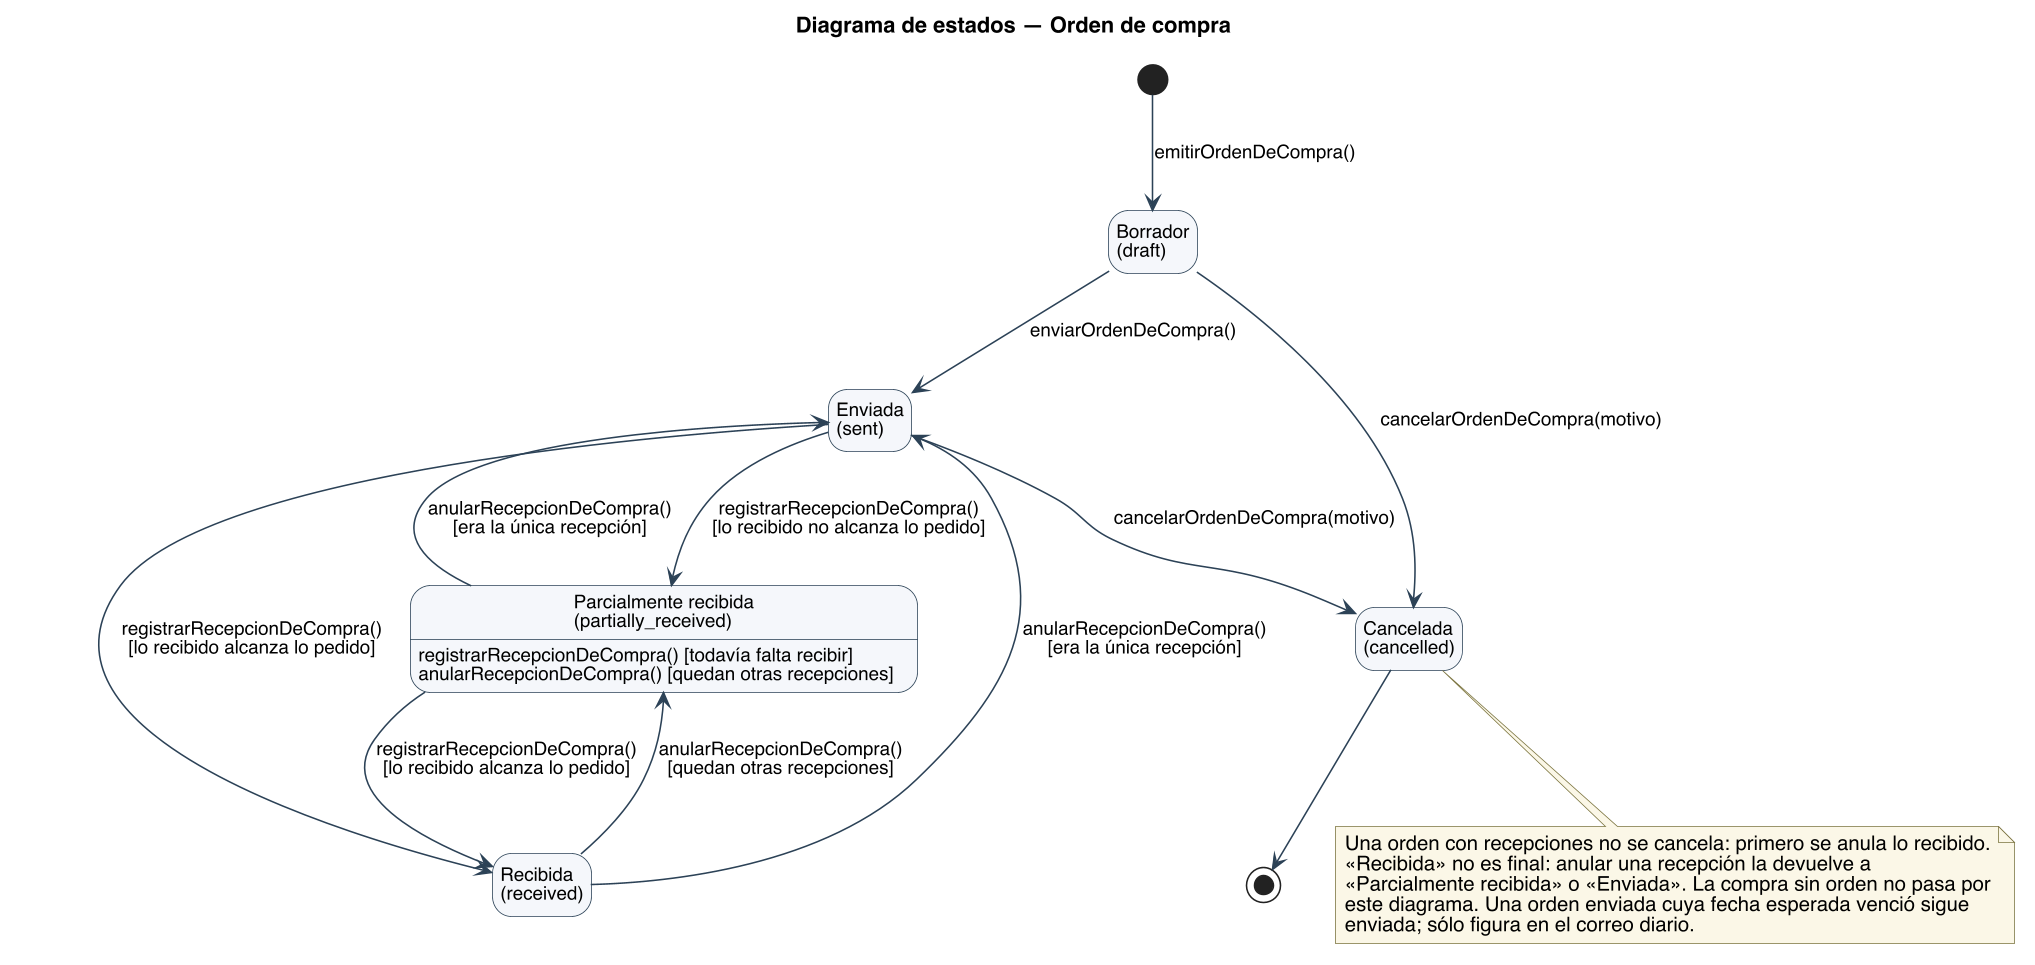

The diagram above was rendered by PlantUML. Its source (embedded in the PNG):
@startuml
title Diagrama de estados — Orden de compra
skinparam backgroundColor #FFFFFF
skinparam shadowing false
skinparam defaultFontName Helvetica
skinparam defaultFontSize 13
skinparam dpi 150
skinparam ArrowColor #2C4257
skinparam state {
  BorderColor #2C4257
  BackgroundColor #F4F7FA
  StartColor #2C4257
  EndColor #2C4257
  AttributeFontSize 12
}
skinparam ArrowFontSize 12
skinparam NoteBackgroundColor #FBF7E6
skinparam NoteBorderColor #7A7340
hide empty description
state "Borrador\n(draft)" as draft
state "Enviada\n(sent)" as sent
state "Parcialmente recibida\n(partially_received)" as partial
state "Recibida\n(received)" as received
state "Cancelada\n(cancelled)" as cancelled

[*] --> draft : emitirOrdenDeCompra()
draft --> sent : enviarOrdenDeCompra()
draft --> cancelled : cancelarOrdenDeCompra(motivo)
sent --> cancelled : cancelarOrdenDeCompra(motivo)
sent --> partial : registrarRecepcionDeCompra()\n[lo recibido no alcanza lo pedido]
sent --> received : registrarRecepcionDeCompra()\n[lo recibido alcanza lo pedido]
partial : registrarRecepcionDeCompra() [todavía falta recibir]
partial : anularRecepcionDeCompra() [quedan otras recepciones]
partial --> received : registrarRecepcionDeCompra()\n[lo recibido alcanza lo pedido]
received --> partial : anularRecepcionDeCompra()\n[quedan otras recepciones]
received --> sent : anularRecepcionDeCompra()\n[era la única recepción]
partial --> sent : anularRecepcionDeCompra()\n[era la única recepción]
cancelled --> [*]

note bottom of cancelled
  Una orden con recepciones no se cancela: primero se anula lo recibido.
  «Recibida» no es final: anular una recepción la devuelve a
  «Parcialmente recibida» o «Enviada». La compra sin orden no pasa por
  este diagrama. Una orden enviada cuya fecha esperada venció sigue
  enviada; sólo figura en el correo diario.
end note
@enduml